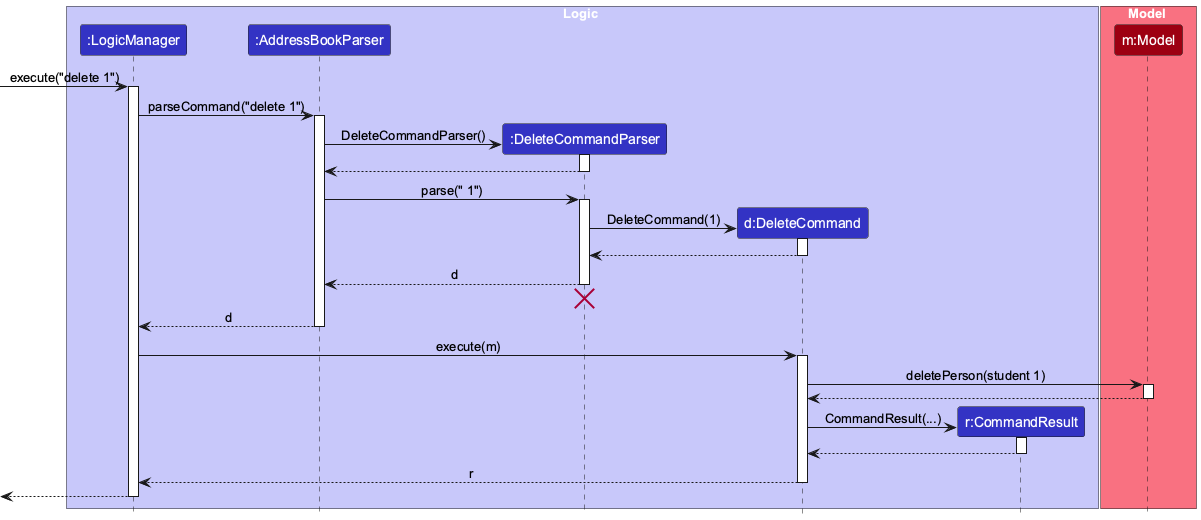

The diagram above was rendered by PlantUML. Its source (embedded in the PNG):
@startuml
skinparamlocked defaultFontName Arial
!include style.puml
skinparam ArrowFontStyle plain

box Logic LOGIC_COLOR_T1
participant ":LogicManager" as LogicManager LOGIC_COLOR
participant ":AddressBookParser" as AddressBookParser LOGIC_COLOR
participant ":DeleteCommandParser" as DeleteCommandParser LOGIC_COLOR
participant "d:DeleteCommand" as DeleteCommand LOGIC_COLOR
participant "r:CommandResult" as CommandResult LOGIC_COLOR
end box

box Model MODEL_COLOR_T1
participant "m:Model" as Model MODEL_COLOR
end box

[-> LogicManager : execute("delete 1")
activate LogicManager

LogicManager -> AddressBookParser : parseCommand("delete 1")
activate AddressBookParser

create DeleteCommandParser
AddressBookParser -> DeleteCommandParser : DeleteCommandParser()
activate DeleteCommandParser

DeleteCommandParser --> AddressBookParser
deactivate DeleteCommandParser

AddressBookParser -> DeleteCommandParser : parse(" 1")
activate DeleteCommandParser

create DeleteCommand
DeleteCommandParser -> DeleteCommand : DeleteCommand(1)
activate DeleteCommand

DeleteCommand --> DeleteCommandParser :
deactivate DeleteCommand

DeleteCommandParser --> AddressBookParser : d
deactivate DeleteCommandParser
'Hidden arrow to position the destroy marker below the end of the activation bar.
DeleteCommandParser -[hidden]-> AddressBookParser
destroy DeleteCommandParser

AddressBookParser --> LogicManager : d
deactivate AddressBookParser

LogicManager -> DeleteCommand : execute(m)
activate DeleteCommand

DeleteCommand -> Model : deletePerson(student 1)
activate Model

Model --> DeleteCommand
deactivate Model

create CommandResult
DeleteCommand -> CommandResult : CommandResult(...)
activate CommandResult

CommandResult --> DeleteCommand
deactivate CommandResult

DeleteCommand --> LogicManager : r
deactivate DeleteCommand

[<--LogicManager
deactivate LogicManager
@enduml